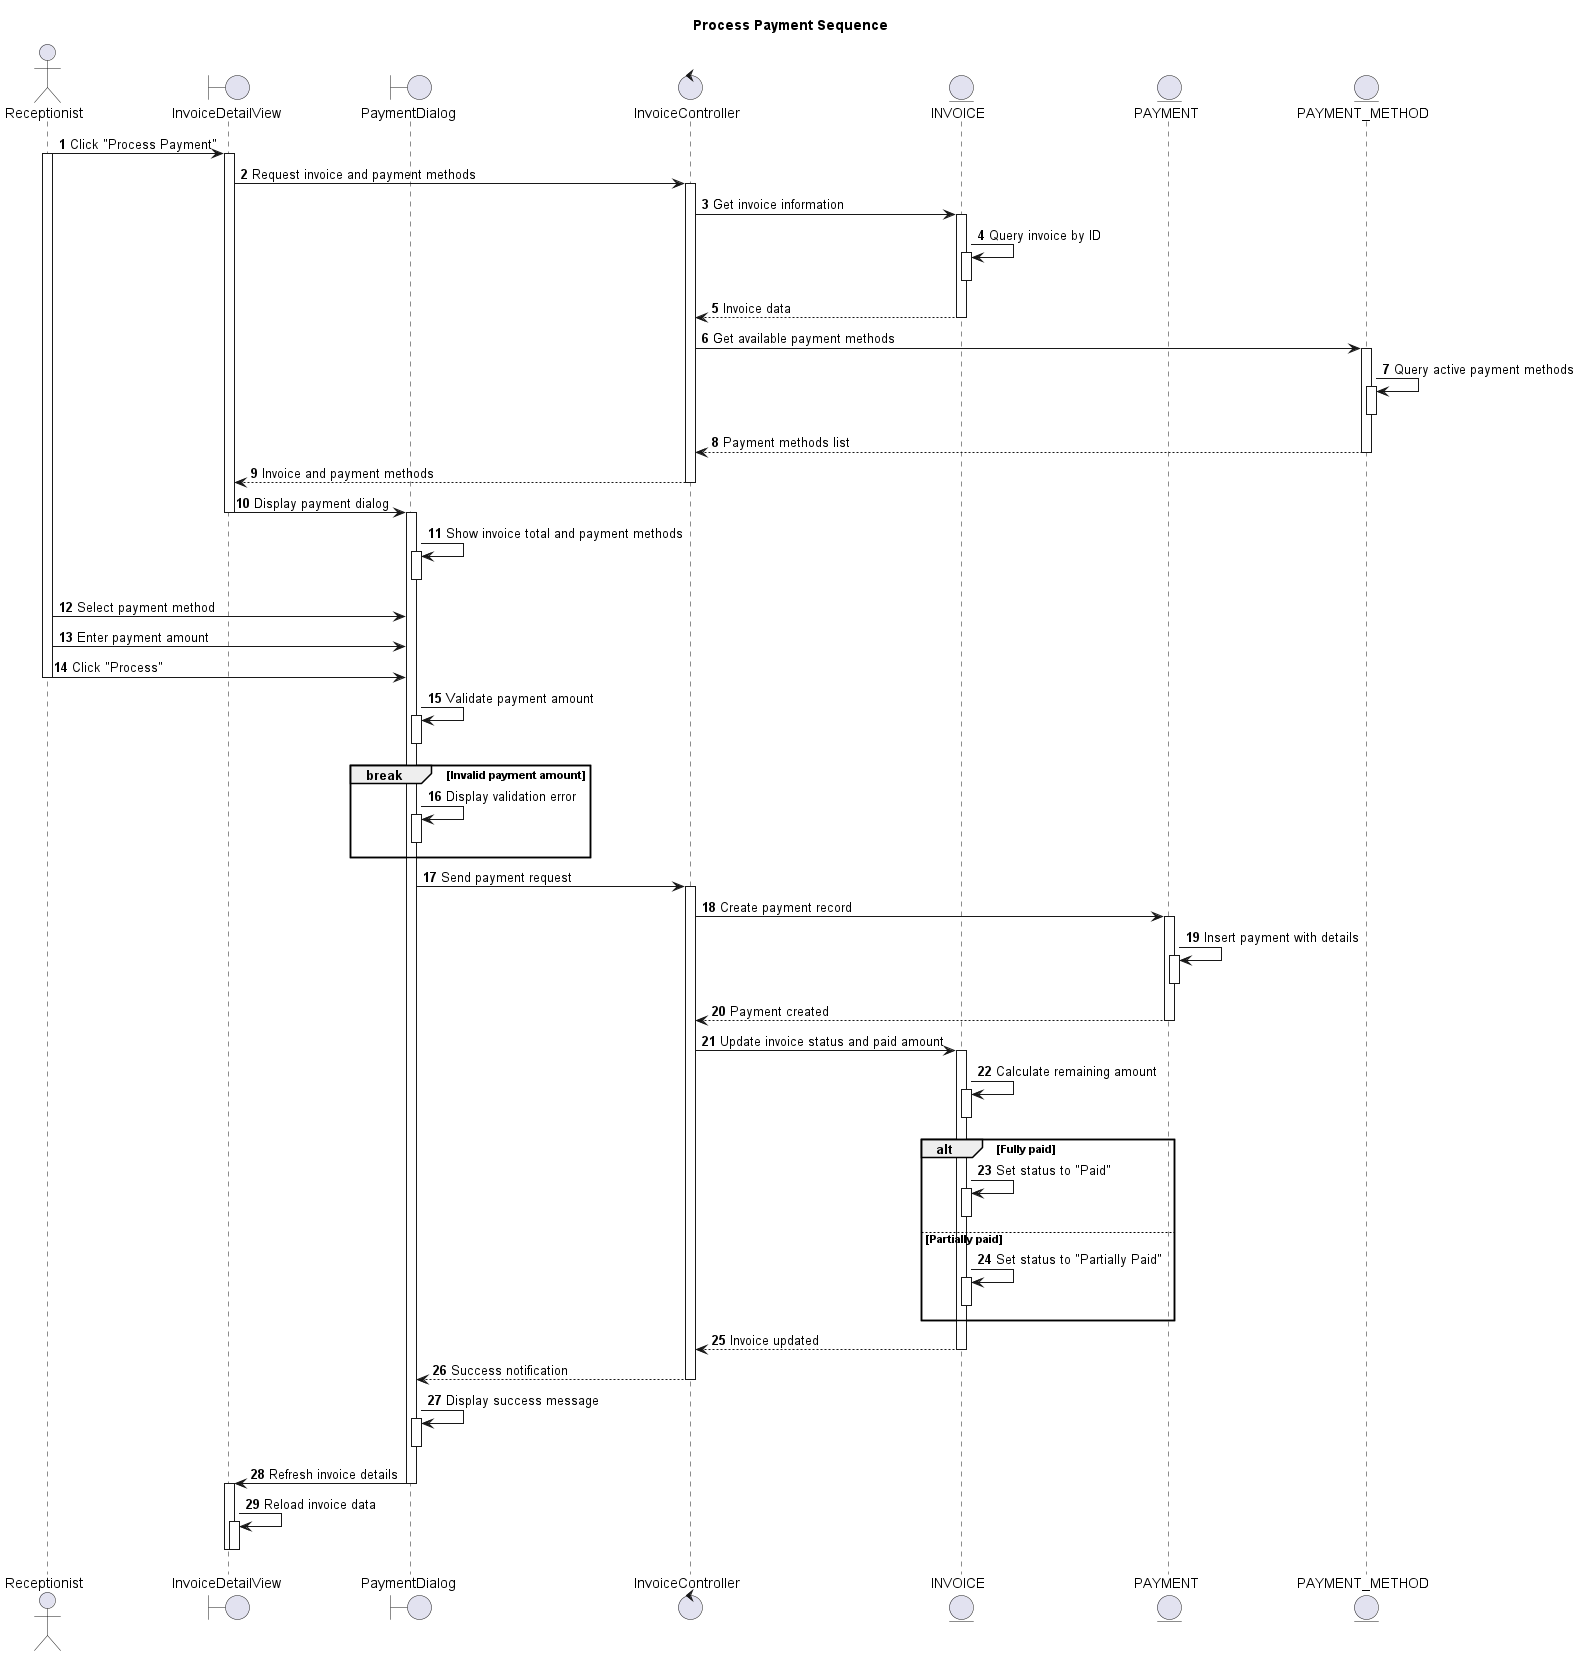

The diagram above was rendered by PlantUML. Its source (embedded in the PNG):
@startuml
autonumber

actor Receptionist as R
boundary InvoiceDetailView as IDV
boundary PaymentDialog as PD
control InvoiceController as IC
entity INVOICE as I
entity PAYMENT as PM
entity PAYMENT_METHOD as PMT

title Process Payment Sequence

R -> IDV: Click "Process Payment"
activate R
activate IDV

IDV -> IC: Request invoice and payment methods
activate IC

IC -> I: Get invoice information
activate I
I -> I: Query invoice by ID
activate I
deactivate I
IC <-- I: Invoice data
deactivate I

IC -> PMT: Get available payment methods
activate PMT
PMT -> PMT: Query active payment methods
activate PMT
deactivate PMT
IC <-- PMT: Payment methods list
deactivate PMT

IDV <-- IC: Invoice and payment methods
deactivate IC
IDV -> PD: Display payment dialog
deactivate IDV
activate PD
PD -> PD: Show invoice total and payment methods
activate PD
deactivate PD

R -> PD: Select payment method
R -> PD: Enter payment amount
R -> PD: Click "Process"
deactivate R

PD -> PD: Validate payment amount
activate PD
deactivate PD

break Invalid payment amount
  PD -> PD: Display validation error
  activate PD
  deactivate PD
end

PD -> IC: Send payment request
activate IC

IC -> PM: Create payment record
activate PM
PM -> PM: Insert payment with details
activate PM
deactivate PM
IC <-- PM: Payment created
deactivate PM

IC -> I: Update invoice status and paid amount
activate I
I -> I: Calculate remaining amount
activate I
deactivate I

alt Fully paid
  I -> I: Set status to "Paid"
  activate I
  deactivate I
else Partially paid
  I -> I: Set status to "Partially Paid"
  activate I
  deactivate I
end

IC <-- I: Invoice updated
deactivate I

PD <-- IC: Success notification
deactivate IC
PD -> PD: Display success message
activate PD
deactivate PD
PD -> IDV: Refresh invoice details
deactivate PD
activate IDV
IDV -> IDV: Reload invoice data
activate IDV
deactivate IDV

deactivate IDV

@enduml